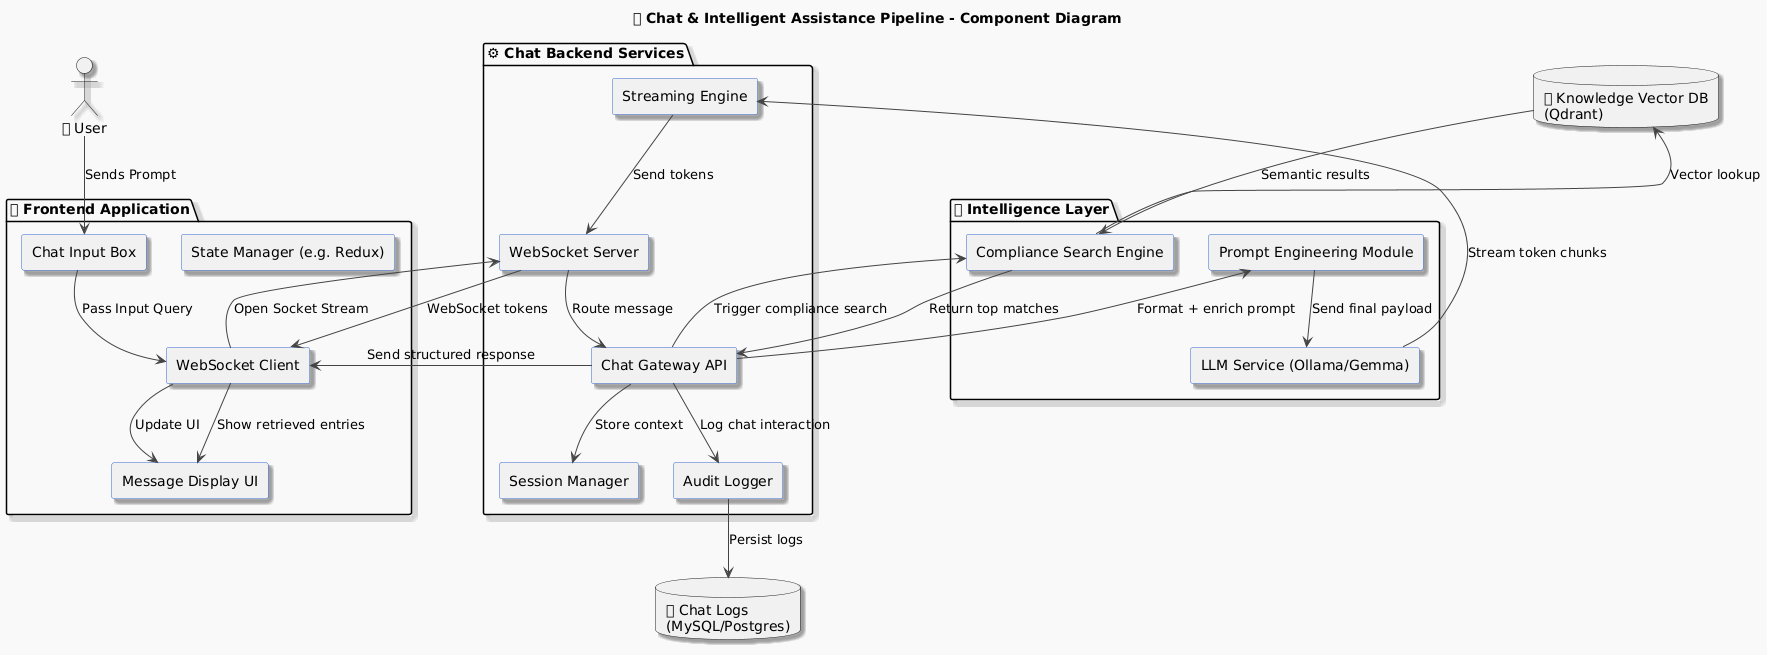

The diagram above was rendered by PlantUML. Its source (embedded in the PNG):
@startuml
title 🤖 Chat & Intelligent Assistance Pipeline - Component Diagram

' Define skin and style
skinparam componentStyle rectangle
skinparam backgroundColor #f9f9f9
skinparam componentBorderColor #3366cc
skinparam ArrowColor #444444
skinparam FontName Arial
skinparam shadowing true

' Define user actor
actor "👤 User" as user

' Define frontend block
package "🌐 Frontend Application" {
    [Chat Input Box] as Input
    [Message Display UI] as Display
    [WebSocket Client] as WSClient
    [State Manager (e.g. Redux)] as State
}

' Define backend service gateway
package "⚙ Chat Backend Services" {
    [WebSocket Server] as WSServer
    [Chat Gateway API] as Gateway
    [Session Manager] as Session
    [Streaming Engine] as Streamer
    [Audit Logger] as Logger
}

' Define intelligence engines
package "🧠 Intelligence Layer" {
    [LLM Service (Ollama/Gemma)] as LLM
    [Compliance Search Engine] as Search
    [Prompt Engineering Module] as Prompt
}

' Define storage/infra
database "🗂 Knowledge Vector DB\n(Qdrant)" as Qdrant
database "📦 Chat Logs\n(MySQL/Postgres)" as ChatDB

' User Interactions
user --> Input : Sends Prompt
Input --> WSClient : Pass Input Query
WSClient --> WSServer : Open Socket Stream

' Core backend flow
WSServer --> Gateway : Route message
Gateway --> Prompt : Format + enrich prompt
Prompt --> LLM : Send final payload
Gateway --> Search : Trigger compliance search

' Real-time stream
LLM --> Streamer : Stream token chunks
Streamer --> WSServer : Send tokens
WSServer --> WSClient : WebSocket tokens
WSClient --> Display : Update UI

' Logging & Session
Gateway --> Session : Store context
Gateway --> Logger : Log chat interaction
Logger --> ChatDB : Persist logs

' Compliance Results
Search --> Qdrant : Vector lookup
Qdrant --> Search : Semantic results
Search --> Gateway : Return top matches
Gateway --> WSClient : Send structured response
WSClient --> Display : Show retrieved entries
@enduml